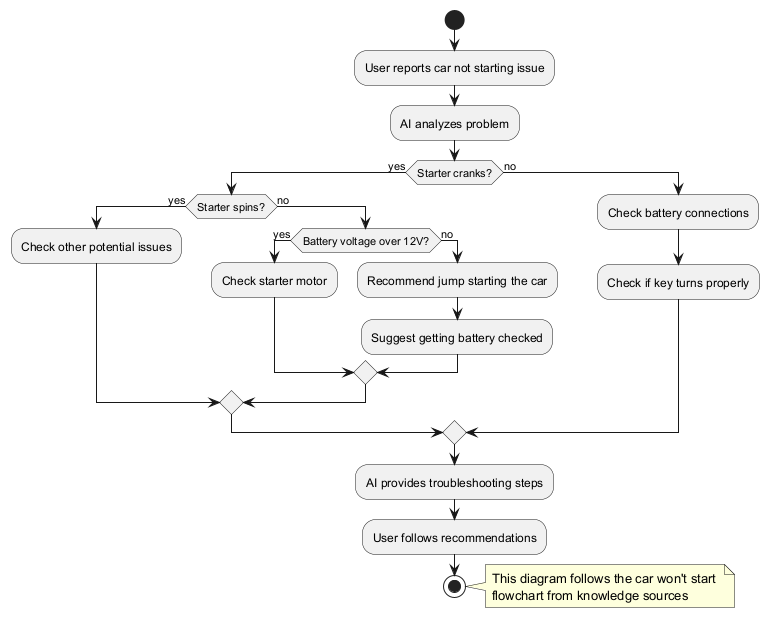

The diagram above was rendered by PlantUML. Its source (embedded in the PNG):
@startuml
start
:User reports car not starting issue;
:AI analyzes problem;

if (Starter cranks?) then (yes)
  if (Starter spins?) then (yes)
    :Check other potential issues;
  else (no)
    if (Battery voltage over 12V?) then (yes)
      :Check starter motor;
    else (no)
      :Recommend jump starting the car;
      :Suggest getting battery checked;
    endif
  endif
else (no)
  :Check battery connections;
  :Check if key turns properly;
endif

:AI provides troubleshooting steps;
:User follows recommendations;
stop

note right
  This diagram follows the car won't start 
  flowchart from knowledge sources
end note
@enduml